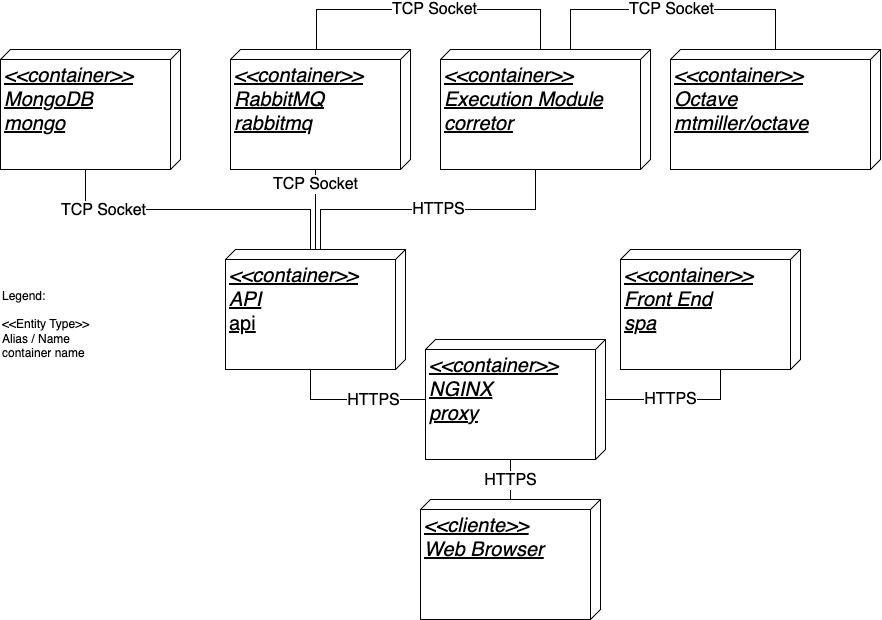

The diagram above was exported from draw.io. Its source (the exported page's mxGraphModel, read from the mxfile embedded in the PNG):
<mxGraphModel dx="2422" dy="888" grid="1" gridSize="10" guides="1" tooltips="1" connect="1" arrows="1" fold="1" page="1" pageScale="1" pageWidth="827" pageHeight="1169" math="0" shadow="0">
  <root>
    <mxCell id="0" />
    <mxCell id="1" parent="0" />
    <mxCell id="BOYqLfNX_6Kt88w3Kv1q-8" style="edgeStyle=orthogonalEdgeStyle;rounded=0;orthogonalLoop=1;jettySize=auto;html=1;entryX=0;entryY=0;entryDx=120;entryDy=95;entryPerimeter=0;endArrow=none;endFill=0;fontSize=16;" parent="1" source="BOYqLfNX_6Kt88w3Kv1q-2" target="BOYqLfNX_6Kt88w3Kv1q-3" edge="1">
      <mxGeometry relative="1" as="geometry" />
    </mxCell>
    <mxCell id="BOYqLfNX_6Kt88w3Kv1q-19" value="HTTPS" style="edgeLabel;html=1;align=center;verticalAlign=middle;resizable=0;points=[];fontSize=16;" parent="BOYqLfNX_6Kt88w3Kv1q-8" connectable="0" vertex="1">
      <mxGeometry x="-0.2802" y="1" relative="1" as="geometry">
        <mxPoint as="offset" />
      </mxGeometry>
    </mxCell>
    <mxCell id="BOYqLfNX_6Kt88w3Kv1q-9" style="edgeStyle=orthogonalEdgeStyle;rounded=0;orthogonalLoop=1;jettySize=auto;html=1;entryX=0;entryY=0;entryDx=120;entryDy=95;entryPerimeter=0;endArrow=none;endFill=0;fontSize=16;" parent="1" source="BOYqLfNX_6Kt88w3Kv1q-2" edge="1">
      <mxGeometry relative="1" as="geometry">
        <Array as="points">
          <mxPoint x="630" y="630" />
        </Array>
        <mxPoint x="630" y="530" as="targetPoint" />
      </mxGeometry>
    </mxCell>
    <mxCell id="BOYqLfNX_6Kt88w3Kv1q-18" value="HTTPS" style="edgeLabel;html=1;align=center;verticalAlign=middle;resizable=0;points=[];fontSize=16;" parent="BOYqLfNX_6Kt88w3Kv1q-9" connectable="0" vertex="1">
      <mxGeometry x="-0.0615" y="2" relative="1" as="geometry">
        <mxPoint x="-36" y="2" as="offset" />
      </mxGeometry>
    </mxCell>
    <mxCell id="BOYqLfNX_6Kt88w3Kv1q-2" value="&lt;i style=&quot;font-size: 20px;&quot;&gt;&amp;lt;&amp;lt;container&amp;gt;&amp;gt;&lt;br style=&quot;font-size: 20px;&quot;&gt;NGINX&lt;br style=&quot;font-size: 20px;&quot;&gt;&lt;/i&gt;&lt;div&gt;&lt;i style=&quot;font-size: 20px;&quot;&gt;proxy&lt;/i&gt;&lt;/div&gt;" style="verticalAlign=top;align=left;spacingTop=8;spacingLeft=2;spacingRight=12;shape=cube;size=10;direction=south;fontStyle=4;html=1;fontSize=20;" parent="1" vertex="1">
      <mxGeometry x="335" y="570" width="180" height="120" as="geometry" />
    </mxCell>
    <mxCell id="BOYqLfNX_6Kt88w3Kv1q-15" style="edgeStyle=orthogonalEdgeStyle;rounded=0;orthogonalLoop=1;jettySize=auto;html=1;entryX=0;entryY=0;entryDx=120;entryDy=95;entryPerimeter=0;endArrow=none;endFill=0;fontSize=16;" parent="1" source="BOYqLfNX_6Kt88w3Kv1q-3" target="BOYqLfNX_6Kt88w3Kv1q-12" edge="1">
      <mxGeometry relative="1" as="geometry" />
    </mxCell>
    <mxCell id="BOYqLfNX_6Kt88w3Kv1q-21" value="TCP Socket" style="edgeLabel;html=1;align=center;verticalAlign=middle;resizable=0;points=[];fontSize=16;" parent="BOYqLfNX_6Kt88w3Kv1q-15" connectable="0" vertex="1">
      <mxGeometry x="0.6411" relative="1" as="geometry">
        <mxPoint as="offset" />
      </mxGeometry>
    </mxCell>
    <mxCell id="BOYqLfNX_6Kt88w3Kv1q-16" style="edgeStyle=orthogonalEdgeStyle;rounded=0;orthogonalLoop=1;jettySize=auto;html=1;entryX=0;entryY=0;entryDx=120;entryDy=95;entryPerimeter=0;endArrow=none;endFill=0;fontSize=16;" parent="1" source="BOYqLfNX_6Kt88w3Kv1q-3" target="BOYqLfNX_6Kt88w3Kv1q-11" edge="1">
      <mxGeometry relative="1" as="geometry">
        <Array as="points">
          <mxPoint x="220" y="440" />
          <mxPoint x="-5" y="440" />
        </Array>
      </mxGeometry>
    </mxCell>
    <mxCell id="BOYqLfNX_6Kt88w3Kv1q-22" value="TCP Socket" style="edgeLabel;html=1;align=center;verticalAlign=middle;resizable=0;points=[];fontSize=16;" parent="BOYqLfNX_6Kt88w3Kv1q-16" connectable="0" vertex="1">
      <mxGeometry x="0.6234" y="1" relative="1" as="geometry">
        <mxPoint as="offset" />
      </mxGeometry>
    </mxCell>
    <mxCell id="BOYqLfNX_6Kt88w3Kv1q-17" value="HTTPS" style="edgeStyle=orthogonalEdgeStyle;rounded=0;orthogonalLoop=1;jettySize=auto;html=1;entryX=0;entryY=0;entryDx=120;entryDy=95;entryPerimeter=0;endArrow=none;endFill=0;fontSize=16;" parent="1" source="BOYqLfNX_6Kt88w3Kv1q-3" target="BOYqLfNX_6Kt88w3Kv1q-13" edge="1">
      <mxGeometry relative="1" as="geometry">
        <Array as="points">
          <mxPoint x="230" y="440" />
          <mxPoint x="445" y="440" />
        </Array>
      </mxGeometry>
    </mxCell>
    <mxCell id="BOYqLfNX_6Kt88w3Kv1q-3" value="&lt;i style=&quot;font-size: 20px;&quot;&gt;&amp;lt;&amp;lt;container&amp;gt;&amp;gt;&lt;br style=&quot;font-size: 20px;&quot;&gt;API&lt;br style=&quot;font-size: 20px;&quot;&gt;&lt;/i&gt;&lt;div&gt;&lt;span style=&quot;font-size: 20px;&quot;&gt;api&lt;/span&gt;&lt;/div&gt;" style="verticalAlign=top;align=left;spacingTop=8;spacingLeft=2;spacingRight=12;shape=cube;size=10;direction=south;fontStyle=4;html=1;fontSize=20;" parent="1" vertex="1">
      <mxGeometry x="135" y="480" width="180" height="120" as="geometry" />
    </mxCell>
    <mxCell id="BOYqLfNX_6Kt88w3Kv1q-4" value="&lt;i style=&quot;font-size: 20px;&quot;&gt;&amp;lt;&amp;lt;container&amp;gt;&amp;gt;&lt;br style=&quot;font-size: 20px;&quot;&gt;Front End&lt;br style=&quot;font-size: 20px;&quot;&gt;&lt;/i&gt;&lt;div&gt;&lt;i style=&quot;font-size: 20px;&quot;&gt;spa&lt;/i&gt;&lt;/div&gt;" style="verticalAlign=top;align=left;spacingTop=8;spacingLeft=2;spacingRight=12;shape=cube;size=10;direction=south;fontStyle=4;html=1;fontSize=20;" parent="1" vertex="1">
      <mxGeometry x="530" y="480" width="180" height="120" as="geometry" />
    </mxCell>
    <mxCell id="BOYqLfNX_6Kt88w3Kv1q-6" style="edgeStyle=orthogonalEdgeStyle;rounded=0;orthogonalLoop=1;jettySize=auto;html=1;entryX=0;entryY=0;entryDx=120;entryDy=95;entryPerimeter=0;endArrow=none;endFill=0;fontSize=16;" parent="1" source="BOYqLfNX_6Kt88w3Kv1q-5" target="BOYqLfNX_6Kt88w3Kv1q-2" edge="1">
      <mxGeometry relative="1" as="geometry" />
    </mxCell>
    <mxCell id="BOYqLfNX_6Kt88w3Kv1q-7" value="HTTPS" style="edgeLabel;html=1;align=center;verticalAlign=middle;resizable=0;points=[];fontSize=16;" parent="BOYqLfNX_6Kt88w3Kv1q-6" connectable="0" vertex="1">
      <mxGeometry x="-0.0355" relative="1" as="geometry">
        <mxPoint as="offset" />
      </mxGeometry>
    </mxCell>
    <mxCell id="BOYqLfNX_6Kt88w3Kv1q-5" value="&lt;i style=&quot;font-size: 20px;&quot;&gt;&amp;lt;&amp;lt;cliente&amp;gt;&amp;gt;&lt;br style=&quot;font-size: 20px;&quot;&gt;Web Browser&lt;br style=&quot;font-size: 20px;&quot;&gt;&lt;/i&gt;" style="verticalAlign=top;align=left;spacingTop=8;spacingLeft=2;spacingRight=12;shape=cube;size=10;direction=south;fontStyle=4;html=1;fontSize=20;" parent="1" vertex="1">
      <mxGeometry x="330" y="730" width="180" height="120" as="geometry" />
    </mxCell>
    <mxCell id="BOYqLfNX_6Kt88w3Kv1q-11" value="&lt;i style=&quot;font-size: 20px;&quot;&gt;&amp;lt;&amp;lt;container&amp;gt;&amp;gt;&lt;br style=&quot;font-size: 20px;&quot;&gt;MongoDB&lt;br style=&quot;font-size: 20px;&quot;&gt;&lt;/i&gt;&lt;div&gt;&lt;i style=&quot;font-size: 20px;&quot;&gt;mongo&lt;/i&gt;&lt;/div&gt;" style="verticalAlign=top;align=left;spacingTop=8;spacingLeft=2;spacingRight=12;shape=cube;size=10;direction=south;fontStyle=4;html=1;fontSize=20;" parent="1" vertex="1">
      <mxGeometry x="-90" y="280" width="180" height="120" as="geometry" />
    </mxCell>
    <mxCell id="BOYqLfNX_6Kt88w3Kv1q-20" value="TCP Socket" style="edgeStyle=orthogonalEdgeStyle;rounded=0;orthogonalLoop=1;jettySize=auto;html=1;entryX=0;entryY=0;entryDx=0;entryDy=85;entryPerimeter=0;endArrow=none;endFill=0;fontSize=16;" parent="1" edge="1">
      <mxGeometry relative="1" as="geometry">
        <mxPoint x="226" y="280" as="sourcePoint" />
        <mxPoint x="461" y="280" as="targetPoint" />
        <Array as="points">
          <mxPoint x="226" y="240" />
          <mxPoint x="450" y="240" />
          <mxPoint x="450" y="280" />
        </Array>
      </mxGeometry>
    </mxCell>
    <mxCell id="BOYqLfNX_6Kt88w3Kv1q-12" value="&lt;i style=&quot;font-size: 20px;&quot;&gt;&amp;lt;&amp;lt;container&amp;gt;&amp;gt;&lt;br style=&quot;font-size: 20px;&quot;&gt;RabbitMQ&lt;br style=&quot;font-size: 20px;&quot;&gt;&lt;/i&gt;&lt;div&gt;&lt;i style=&quot;&quot;&gt;rabbitmq&lt;br&gt;&lt;/i&gt;&lt;/div&gt;" style="verticalAlign=top;align=left;spacingTop=8;spacingLeft=2;spacingRight=12;shape=cube;size=10;direction=south;fontStyle=4;html=1;fontSize=20;" parent="1" vertex="1">
      <mxGeometry x="140" y="280" width="180" height="120" as="geometry" />
    </mxCell>
    <mxCell id="nvrq6pKsdzuB3tjiuWg_-3" style="edgeStyle=orthogonalEdgeStyle;rounded=0;orthogonalLoop=1;jettySize=auto;html=1;entryX=0;entryY=0.514;entryDx=0;entryDy=0;entryPerimeter=0;endArrow=none;endFill=0;" parent="1" source="BOYqLfNX_6Kt88w3Kv1q-13" target="nvrq6pKsdzuB3tjiuWg_-1" edge="1">
      <mxGeometry relative="1" as="geometry">
        <Array as="points">
          <mxPoint x="480" y="240" />
          <mxPoint x="685" y="240" />
          <mxPoint x="685" y="280" />
        </Array>
      </mxGeometry>
    </mxCell>
    <mxCell id="nvrq6pKsdzuB3tjiuWg_-4" value="TCP Socket" style="edgeLabel;html=1;align=center;verticalAlign=middle;resizable=0;points=[];fontSize=16;" parent="nvrq6pKsdzuB3tjiuWg_-3" connectable="0" vertex="1">
      <mxGeometry x="-0.4712" y="3" relative="1" as="geometry">
        <mxPoint x="64" y="3" as="offset" />
      </mxGeometry>
    </mxCell>
    <mxCell id="BOYqLfNX_6Kt88w3Kv1q-13" value="&lt;i style=&quot;font-size: 20px&quot;&gt;&amp;lt;&amp;lt;container&amp;gt;&amp;gt;&lt;br style=&quot;font-size: 20px&quot;&gt;Execution Module&lt;br style=&quot;font-size: 20px&quot;&gt;&lt;/i&gt;&lt;div&gt;&lt;i style=&quot;font-size: 20px&quot;&gt;corretor&lt;/i&gt;&lt;/div&gt;" style="verticalAlign=top;align=left;spacingTop=8;spacingLeft=2;spacingRight=12;shape=cube;size=10;direction=south;fontStyle=4;html=1;fontSize=20;" parent="1" vertex="1">
      <mxGeometry x="350" y="280" width="210" height="120" as="geometry" />
    </mxCell>
    <mxCell id="nvrq6pKsdzuB3tjiuWg_-1" value="&lt;i style=&quot;font-size: 20px&quot;&gt;&amp;lt;&amp;lt;container&amp;gt;&amp;gt;&lt;br style=&quot;font-size: 20px&quot;&gt;Octave&lt;br style=&quot;font-size: 20px&quot;&gt;&lt;/i&gt;&lt;div&gt;&lt;i&gt;mtmiller/octave&lt;/i&gt;&lt;br&gt;&lt;/div&gt;" style="verticalAlign=top;align=left;spacingTop=8;spacingLeft=2;spacingRight=12;shape=cube;size=10;direction=south;fontStyle=4;html=1;fontSize=20;" parent="1" vertex="1">
      <mxGeometry x="580" y="280" width="210" height="120" as="geometry" />
    </mxCell>
    <mxCell id="G8ZiKGrtpN7MZ0RIT1cy-1" value="Legend:&lt;div&gt;&lt;br&gt;&lt;div&gt;&amp;lt;&amp;lt;Entity Type&amp;gt;&amp;gt;&lt;/div&gt;&lt;div&gt;Alias / Name&lt;/div&gt;&lt;div style=&quot;&quot;&gt;container name&lt;/div&gt;&lt;/div&gt;" style="text;html=1;align=left;verticalAlign=middle;resizable=0;points=[];autosize=1;strokeColor=none;fillColor=none;" vertex="1" parent="1">
      <mxGeometry x="-90" y="510" width="110" height="90" as="geometry" />
    </mxCell>
  </root>
</mxGraphModel>